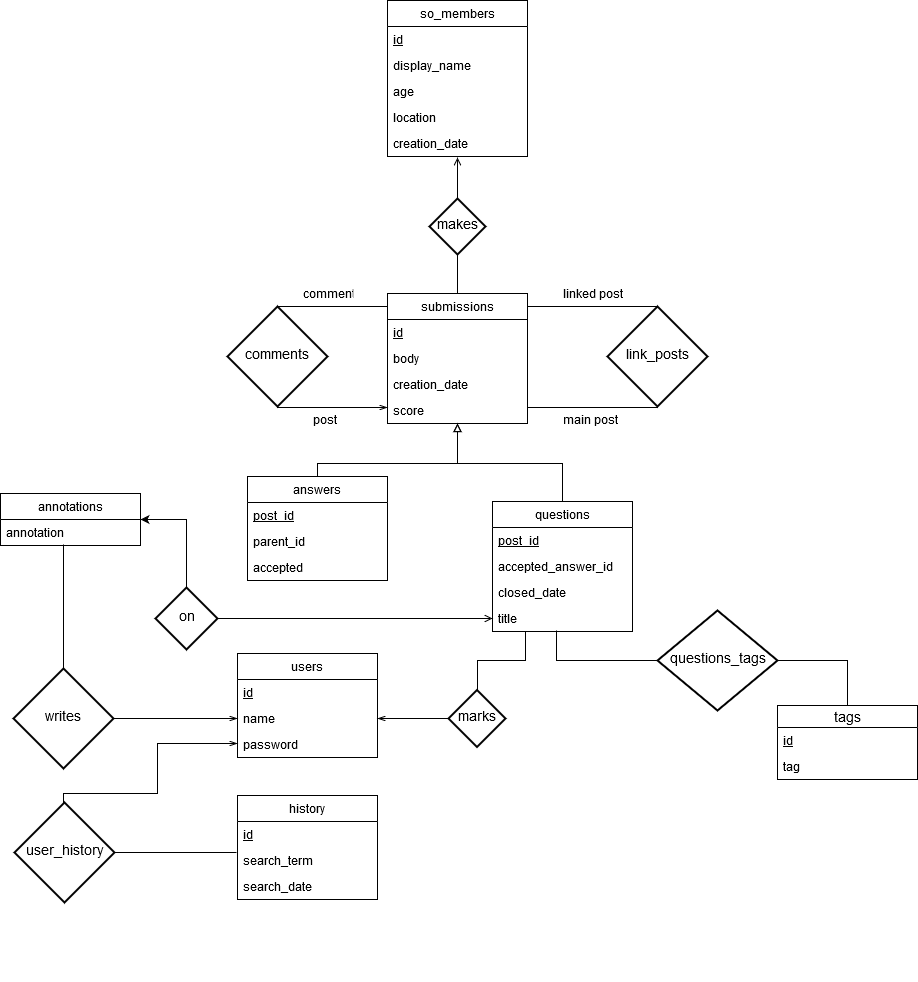

The diagram above was exported from draw.io. Its source (the exported page's mxGraphModel, read from the mxfile embedded in the PNG):
<mxGraphModel dx="1952" dy="1729" grid="1" gridSize="10" guides="1" tooltips="1" connect="1" arrows="1" fold="1" page="1" pageScale="1" pageWidth="850" pageHeight="1100" math="0" shadow="0">
  <root>
    <mxCell id="0" />
    <mxCell id="1" parent="0" />
    <mxCell id="NBc2lhgZuvB88YiPSPwC-25" value="submissions" style="swimlane;fontStyle=0;childLayout=stackLayout;horizontal=1;startSize=26;fillColor=none;horizontalStack=0;resizeParent=1;resizeParentMax=0;resizeLast=0;collapsible=1;marginBottom=0;" parent="1" vertex="1">
      <mxGeometry x="250" y="60" width="140" height="130" as="geometry" />
    </mxCell>
    <mxCell id="NBc2lhgZuvB88YiPSPwC-26" value="id" style="text;strokeColor=none;fillColor=none;align=left;verticalAlign=top;spacingLeft=4;spacingRight=4;overflow=hidden;rotatable=0;points=[[0,0.5],[1,0.5]];portConstraint=eastwest;fontStyle=4" parent="NBc2lhgZuvB88YiPSPwC-25" vertex="1">
      <mxGeometry y="26" width="140" height="26" as="geometry" />
    </mxCell>
    <mxCell id="NBc2lhgZuvB88YiPSPwC-27" value="body" style="text;strokeColor=none;fillColor=none;align=left;verticalAlign=top;spacingLeft=4;spacingRight=4;overflow=hidden;rotatable=0;points=[[0,0.5],[1,0.5]];portConstraint=eastwest;" parent="NBc2lhgZuvB88YiPSPwC-25" vertex="1">
      <mxGeometry y="52" width="140" height="26" as="geometry" />
    </mxCell>
    <mxCell id="NBc2lhgZuvB88YiPSPwC-28" value="creation_date" style="text;strokeColor=none;fillColor=none;align=left;verticalAlign=top;spacingLeft=4;spacingRight=4;overflow=hidden;rotatable=0;points=[[0,0.5],[1,0.5]];portConstraint=eastwest;" parent="NBc2lhgZuvB88YiPSPwC-25" vertex="1">
      <mxGeometry y="78" width="140" height="26" as="geometry" />
    </mxCell>
    <mxCell id="GpU3iOdPyInxa3SzmVPD-14" value="score" style="text;strokeColor=none;fillColor=none;align=left;verticalAlign=top;spacingLeft=4;spacingRight=4;overflow=hidden;rotatable=0;points=[[0,0.5],[1,0.5]];portConstraint=eastwest;" vertex="1" parent="NBc2lhgZuvB88YiPSPwC-25">
      <mxGeometry y="104" width="140" height="26" as="geometry" />
    </mxCell>
    <mxCell id="NBc2lhgZuvB88YiPSPwC-29" value="so_members" style="swimlane;fontStyle=0;childLayout=stackLayout;horizontal=1;startSize=26;fillColor=none;horizontalStack=0;resizeParent=1;resizeParentMax=0;resizeLast=0;collapsible=1;marginBottom=0;" parent="1" vertex="1">
      <mxGeometry x="250" y="-233" width="140" height="156" as="geometry" />
    </mxCell>
    <mxCell id="NBc2lhgZuvB88YiPSPwC-30" value="id" style="text;strokeColor=none;fillColor=none;align=left;verticalAlign=top;spacingLeft=4;spacingRight=4;overflow=hidden;rotatable=0;points=[[0,0.5],[1,0.5]];portConstraint=eastwest;fontStyle=4" parent="NBc2lhgZuvB88YiPSPwC-29" vertex="1">
      <mxGeometry y="26" width="140" height="26" as="geometry" />
    </mxCell>
    <object label="display_name" age="" location="" id="NBc2lhgZuvB88YiPSPwC-31">
      <mxCell style="text;strokeColor=none;fillColor=none;align=left;verticalAlign=top;spacingLeft=4;spacingRight=4;overflow=hidden;rotatable=0;points=[[0,0.5],[1,0.5]];portConstraint=eastwest;" parent="NBc2lhgZuvB88YiPSPwC-29" vertex="1">
        <mxGeometry y="52" width="140" height="26" as="geometry" />
      </mxCell>
    </object>
    <object label="age" age="" location="" id="GpU3iOdPyInxa3SzmVPD-12">
      <mxCell style="text;strokeColor=none;fillColor=none;align=left;verticalAlign=top;spacingLeft=4;spacingRight=4;overflow=hidden;rotatable=0;points=[[0,0.5],[1,0.5]];portConstraint=eastwest;" vertex="1" parent="NBc2lhgZuvB88YiPSPwC-29">
        <mxGeometry y="78" width="140" height="26" as="geometry" />
      </mxCell>
    </object>
    <object label="location" age="" location="" id="GpU3iOdPyInxa3SzmVPD-13">
      <mxCell style="text;strokeColor=none;fillColor=none;align=left;verticalAlign=top;spacingLeft=4;spacingRight=4;overflow=hidden;rotatable=0;points=[[0,0.5],[1,0.5]];portConstraint=eastwest;" vertex="1" parent="NBc2lhgZuvB88YiPSPwC-29">
        <mxGeometry y="104" width="140" height="26" as="geometry" />
      </mxCell>
    </object>
    <mxCell id="NBc2lhgZuvB88YiPSPwC-32" value="creation_date" style="text;strokeColor=none;fillColor=none;align=left;verticalAlign=top;spacingLeft=4;spacingRight=4;overflow=hidden;rotatable=0;points=[[0,0.5],[1,0.5]];portConstraint=eastwest;" parent="NBc2lhgZuvB88YiPSPwC-29" vertex="1">
      <mxGeometry y="130" width="140" height="26" as="geometry" />
    </mxCell>
    <mxCell id="GpU3iOdPyInxa3SzmVPD-93" style="edgeStyle=orthogonalEdgeStyle;rounded=0;orthogonalLoop=1;jettySize=auto;html=1;startArrow=none;startFill=0;endArrow=block;endFill=0;" edge="1" parent="1" source="NBc2lhgZuvB88YiPSPwC-33">
      <mxGeometry relative="1" as="geometry">
        <mxPoint x="320" y="190" as="targetPoint" />
        <Array as="points">
          <mxPoint x="425" y="230" />
          <mxPoint x="320" y="230" />
        </Array>
      </mxGeometry>
    </mxCell>
    <mxCell id="NBc2lhgZuvB88YiPSPwC-33" value="questions" style="swimlane;fontStyle=0;childLayout=stackLayout;horizontal=1;startSize=26;fillColor=none;horizontalStack=0;resizeParent=1;resizeParentMax=0;resizeLast=0;collapsible=1;marginBottom=0;" parent="1" vertex="1">
      <mxGeometry x="355" y="268" width="140" height="130" as="geometry" />
    </mxCell>
    <mxCell id="NBc2lhgZuvB88YiPSPwC-34" value="post_id" style="text;strokeColor=none;fillColor=none;align=left;verticalAlign=top;spacingLeft=4;spacingRight=4;overflow=hidden;rotatable=0;points=[[0,0.5],[1,0.5]];portConstraint=eastwest;fontStyle=4" parent="NBc2lhgZuvB88YiPSPwC-33" vertex="1">
      <mxGeometry y="26" width="140" height="26" as="geometry" />
    </mxCell>
    <mxCell id="NBc2lhgZuvB88YiPSPwC-35" value="accepted_answer_id" style="text;strokeColor=none;fillColor=none;align=left;verticalAlign=top;spacingLeft=4;spacingRight=4;overflow=hidden;rotatable=0;points=[[0,0.5],[1,0.5]];portConstraint=eastwest;" parent="NBc2lhgZuvB88YiPSPwC-33" vertex="1">
      <mxGeometry y="52" width="140" height="26" as="geometry" />
    </mxCell>
    <mxCell id="NBc2lhgZuvB88YiPSPwC-36" value="closed_date" style="text;strokeColor=none;fillColor=none;align=left;verticalAlign=top;spacingLeft=4;spacingRight=4;overflow=hidden;rotatable=0;points=[[0,0.5],[1,0.5]];portConstraint=eastwest;" parent="NBc2lhgZuvB88YiPSPwC-33" vertex="1">
      <mxGeometry y="78" width="140" height="26" as="geometry" />
    </mxCell>
    <mxCell id="GpU3iOdPyInxa3SzmVPD-16" value="title" style="text;strokeColor=none;fillColor=none;align=left;verticalAlign=top;spacingLeft=4;spacingRight=4;overflow=hidden;rotatable=0;points=[[0,0.5],[1,0.5]];portConstraint=eastwest;" vertex="1" parent="NBc2lhgZuvB88YiPSPwC-33">
      <mxGeometry y="104" width="140" height="26" as="geometry" />
    </mxCell>
    <mxCell id="GpU3iOdPyInxa3SzmVPD-92" style="edgeStyle=orthogonalEdgeStyle;rounded=0;orthogonalLoop=1;jettySize=auto;html=1;entryX=0.5;entryY=1;entryDx=0;entryDy=0;startArrow=none;startFill=0;endArrow=block;endFill=0;" edge="1" parent="1" source="NBc2lhgZuvB88YiPSPwC-37" target="NBc2lhgZuvB88YiPSPwC-25">
      <mxGeometry relative="1" as="geometry">
        <Array as="points">
          <mxPoint x="180" y="230" />
          <mxPoint x="320" y="230" />
        </Array>
      </mxGeometry>
    </mxCell>
    <mxCell id="NBc2lhgZuvB88YiPSPwC-37" value="answers" style="swimlane;fontStyle=0;childLayout=stackLayout;horizontal=1;startSize=26;fillColor=none;horizontalStack=0;resizeParent=1;resizeParentMax=0;resizeLast=0;collapsible=1;marginBottom=0;" parent="1" vertex="1">
      <mxGeometry x="110" y="243" width="140" height="104" as="geometry" />
    </mxCell>
    <mxCell id="NBc2lhgZuvB88YiPSPwC-38" value="post_id" style="text;strokeColor=none;fillColor=none;align=left;verticalAlign=top;spacingLeft=4;spacingRight=4;overflow=hidden;rotatable=0;points=[[0,0.5],[1,0.5]];portConstraint=eastwest;fontStyle=4" parent="NBc2lhgZuvB88YiPSPwC-37" vertex="1">
      <mxGeometry y="26" width="140" height="26" as="geometry" />
    </mxCell>
    <mxCell id="NBc2lhgZuvB88YiPSPwC-39" value="parent_id" style="text;strokeColor=none;fillColor=none;align=left;verticalAlign=top;spacingLeft=4;spacingRight=4;overflow=hidden;rotatable=0;points=[[0,0.5],[1,0.5]];portConstraint=eastwest;" parent="NBc2lhgZuvB88YiPSPwC-37" vertex="1">
      <mxGeometry y="52" width="140" height="26" as="geometry" />
    </mxCell>
    <mxCell id="NBc2lhgZuvB88YiPSPwC-40" value="accepted" style="text;strokeColor=none;fillColor=none;align=left;verticalAlign=top;spacingLeft=4;spacingRight=4;overflow=hidden;rotatable=0;points=[[0,0.5],[1,0.5]];portConstraint=eastwest;" parent="NBc2lhgZuvB88YiPSPwC-37" vertex="1">
      <mxGeometry y="78" width="140" height="26" as="geometry" />
    </mxCell>
    <mxCell id="GpU3iOdPyInxa3SzmVPD-21" value="tags" style="swimlane;fontStyle=0;childLayout=stackLayout;horizontal=1;startSize=22;fillColor=none;horizontalStack=0;resizeParent=1;resizeParentMax=0;resizeLast=0;collapsible=1;marginBottom=0;swimlaneFillColor=#ffffff;align=center;fontSize=14;" vertex="1" parent="1">
      <mxGeometry x="640" y="472" width="140" height="74" as="geometry" />
    </mxCell>
    <mxCell id="GpU3iOdPyInxa3SzmVPD-22" value="id" style="text;strokeColor=none;fillColor=none;spacingLeft=4;spacingRight=4;overflow=hidden;rotatable=0;points=[[0,0.5],[1,0.5]];portConstraint=eastwest;fontSize=12;fontStyle=4" vertex="1" parent="GpU3iOdPyInxa3SzmVPD-21">
      <mxGeometry y="22" width="140" height="26" as="geometry" />
    </mxCell>
    <mxCell id="GpU3iOdPyInxa3SzmVPD-23" value="tag" style="text;strokeColor=none;fillColor=none;spacingLeft=4;spacingRight=4;overflow=hidden;rotatable=0;points=[[0,0.5],[1,0.5]];portConstraint=eastwest;fontSize=12;" vertex="1" parent="GpU3iOdPyInxa3SzmVPD-21">
      <mxGeometry y="48" width="140" height="26" as="geometry" />
    </mxCell>
    <mxCell id="GpU3iOdPyInxa3SzmVPD-39" style="edgeStyle=orthogonalEdgeStyle;rounded=0;orthogonalLoop=1;jettySize=auto;html=1;exitX=0.5;exitY=1;exitDx=0;exitDy=0;" edge="1" parent="1">
      <mxGeometry relative="1" as="geometry">
        <mxPoint x="330" y="740" as="sourcePoint" />
        <mxPoint x="330" y="740" as="targetPoint" />
      </mxGeometry>
    </mxCell>
    <mxCell id="GpU3iOdPyInxa3SzmVPD-63" value="users" style="swimlane;fontStyle=0;childLayout=stackLayout;horizontal=1;startSize=26;fillColor=none;horizontalStack=0;resizeParent=1;resizeParentMax=0;resizeLast=0;collapsible=1;marginBottom=0;" vertex="1" parent="1">
      <mxGeometry x="100" y="420" width="140" height="104" as="geometry" />
    </mxCell>
    <mxCell id="GpU3iOdPyInxa3SzmVPD-64" value="id&#10;" style="text;strokeColor=none;fillColor=none;align=left;verticalAlign=top;spacingLeft=4;spacingRight=4;overflow=hidden;rotatable=0;points=[[0,0.5],[1,0.5]];portConstraint=eastwest;fontStyle=4" vertex="1" parent="GpU3iOdPyInxa3SzmVPD-63">
      <mxGeometry y="26" width="140" height="26" as="geometry" />
    </mxCell>
    <mxCell id="GpU3iOdPyInxa3SzmVPD-65" value="name" style="text;strokeColor=none;fillColor=none;align=left;verticalAlign=top;spacingLeft=4;spacingRight=4;overflow=hidden;rotatable=0;points=[[0,0.5],[1,0.5]];portConstraint=eastwest;" vertex="1" parent="GpU3iOdPyInxa3SzmVPD-63">
      <mxGeometry y="52" width="140" height="26" as="geometry" />
    </mxCell>
    <mxCell id="GpU3iOdPyInxa3SzmVPD-66" value="password" style="text;strokeColor=none;fillColor=none;align=left;verticalAlign=top;spacingLeft=4;spacingRight=4;overflow=hidden;rotatable=0;points=[[0,0.5],[1,0.5]];portConstraint=eastwest;" vertex="1" parent="GpU3iOdPyInxa3SzmVPD-63">
      <mxGeometry y="78" width="140" height="26" as="geometry" />
    </mxCell>
    <mxCell id="GpU3iOdPyInxa3SzmVPD-67" value="history" style="swimlane;fontStyle=0;childLayout=stackLayout;horizontal=1;startSize=26;fillColor=none;horizontalStack=0;resizeParent=1;resizeParentMax=0;resizeLast=0;collapsible=1;marginBottom=0;" vertex="1" parent="1">
      <mxGeometry x="100" y="562" width="140" height="104" as="geometry" />
    </mxCell>
    <mxCell id="GpU3iOdPyInxa3SzmVPD-68" value="id" style="text;strokeColor=none;fillColor=none;align=left;verticalAlign=top;spacingLeft=4;spacingRight=4;overflow=hidden;rotatable=0;points=[[0,0.5],[1,0.5]];portConstraint=eastwest;fontStyle=4" vertex="1" parent="GpU3iOdPyInxa3SzmVPD-67">
      <mxGeometry y="26" width="140" height="26" as="geometry" />
    </mxCell>
    <mxCell id="GpU3iOdPyInxa3SzmVPD-69" value="search_term" style="text;strokeColor=none;fillColor=none;align=left;verticalAlign=top;spacingLeft=4;spacingRight=4;overflow=hidden;rotatable=0;points=[[0,0.5],[1,0.5]];portConstraint=eastwest;" vertex="1" parent="GpU3iOdPyInxa3SzmVPD-67">
      <mxGeometry y="52" width="140" height="26" as="geometry" />
    </mxCell>
    <mxCell id="GpU3iOdPyInxa3SzmVPD-70" value="search_date" style="text;strokeColor=none;fillColor=none;align=left;verticalAlign=top;spacingLeft=4;spacingRight=4;overflow=hidden;rotatable=0;points=[[0,0.5],[1,0.5]];portConstraint=eastwest;" vertex="1" parent="GpU3iOdPyInxa3SzmVPD-67">
      <mxGeometry y="78" width="140" height="26" as="geometry" />
    </mxCell>
    <mxCell id="GpU3iOdPyInxa3SzmVPD-77" value="annotations" style="swimlane;fontStyle=0;childLayout=stackLayout;horizontal=1;startSize=26;fillColor=none;horizontalStack=0;resizeParent=1;resizeParentMax=0;resizeLast=0;collapsible=1;marginBottom=0;" vertex="1" parent="1">
      <mxGeometry x="-137" y="260" width="140" height="52" as="geometry" />
    </mxCell>
    <mxCell id="GpU3iOdPyInxa3SzmVPD-80" value="annotation" style="text;strokeColor=none;fillColor=none;align=left;verticalAlign=top;spacingLeft=4;spacingRight=4;overflow=hidden;rotatable=0;points=[[0,0.5],[1,0.5]];portConstraint=eastwest;" vertex="1" parent="GpU3iOdPyInxa3SzmVPD-77">
      <mxGeometry y="26" width="140" height="26" as="geometry" />
    </mxCell>
    <mxCell id="GpU3iOdPyInxa3SzmVPD-98" style="edgeStyle=orthogonalEdgeStyle;rounded=0;orthogonalLoop=1;jettySize=auto;html=1;entryX=0.457;entryY=0.962;entryDx=0;entryDy=0;entryPerimeter=0;startArrow=none;startFill=0;endArrow=none;endFill=0;" edge="1" parent="1" source="GpU3iOdPyInxa3SzmVPD-95" target="GpU3iOdPyInxa3SzmVPD-16">
      <mxGeometry relative="1" as="geometry" />
    </mxCell>
    <mxCell id="GpU3iOdPyInxa3SzmVPD-99" style="edgeStyle=orthogonalEdgeStyle;rounded=0;orthogonalLoop=1;jettySize=auto;html=1;entryX=0.5;entryY=0;entryDx=0;entryDy=0;startArrow=none;startFill=0;endArrow=none;endFill=0;" edge="1" parent="1" source="GpU3iOdPyInxa3SzmVPD-95" target="GpU3iOdPyInxa3SzmVPD-21">
      <mxGeometry relative="1" as="geometry">
        <Array as="points">
          <mxPoint x="710" y="427" />
        </Array>
      </mxGeometry>
    </mxCell>
    <mxCell id="GpU3iOdPyInxa3SzmVPD-95" value="questions_tags" style="shape=rhombus;strokeWidth=2;fontSize=17;perimeter=rhombusPerimeter;whiteSpace=wrap;html=1;align=center;fontSize=14;" vertex="1" parent="1">
      <mxGeometry x="520" y="377" width="120" height="100" as="geometry" />
    </mxCell>
    <mxCell id="GpU3iOdPyInxa3SzmVPD-103" style="edgeStyle=orthogonalEdgeStyle;rounded=0;orthogonalLoop=1;jettySize=auto;html=1;startArrow=none;startFill=0;endArrow=none;endFill=0;exitX=0.5;exitY=1;exitDx=0;exitDy=0;" edge="1" parent="1">
      <mxGeometry relative="1" as="geometry">
        <mxPoint x="520" y="170" as="sourcePoint" />
        <mxPoint x="390" y="174" as="targetPoint" />
        <Array as="points">
          <mxPoint x="520" y="174" />
        </Array>
      </mxGeometry>
    </mxCell>
    <mxCell id="GpU3iOdPyInxa3SzmVPD-104" style="edgeStyle=orthogonalEdgeStyle;rounded=0;orthogonalLoop=1;jettySize=auto;html=1;entryX=1;entryY=0.5;entryDx=0;entryDy=0;startArrow=none;startFill=0;endArrow=none;endFill=0;exitX=0.5;exitY=0;exitDx=0;exitDy=0;" edge="1" parent="1" source="GpU3iOdPyInxa3SzmVPD-100" target="NBc2lhgZuvB88YiPSPwC-26">
      <mxGeometry relative="1" as="geometry">
        <Array as="points">
          <mxPoint x="470" y="73" />
          <mxPoint x="470" y="73" />
        </Array>
      </mxGeometry>
    </mxCell>
    <mxCell id="GpU3iOdPyInxa3SzmVPD-100" value="link_posts" style="shape=rhombus;strokeWidth=2;fontSize=17;perimeter=rhombusPerimeter;whiteSpace=wrap;html=1;align=center;fontSize=14;" vertex="1" parent="1">
      <mxGeometry x="470" y="73" width="100" height="100" as="geometry" />
    </mxCell>
    <mxCell id="GpU3iOdPyInxa3SzmVPD-108" style="edgeStyle=orthogonalEdgeStyle;rounded=0;orthogonalLoop=1;jettySize=auto;html=1;entryX=0;entryY=0.5;entryDx=0;entryDy=0;startArrow=none;startFill=0;endArrow=none;endFill=0;" edge="1" parent="1" source="GpU3iOdPyInxa3SzmVPD-101" target="NBc2lhgZuvB88YiPSPwC-26">
      <mxGeometry relative="1" as="geometry">
        <Array as="points">
          <mxPoint x="180" y="73" />
          <mxPoint x="180" y="73" />
        </Array>
      </mxGeometry>
    </mxCell>
    <mxCell id="GpU3iOdPyInxa3SzmVPD-110" style="edgeStyle=orthogonalEdgeStyle;rounded=0;orthogonalLoop=1;jettySize=auto;html=1;entryX=0;entryY=0.5;entryDx=0;entryDy=0;startArrow=none;startFill=0;endArrow=openThin;endFill=0;" edge="1" parent="1">
      <mxGeometry relative="1" as="geometry">
        <mxPoint x="140" y="170" as="sourcePoint" />
        <mxPoint x="250" y="174" as="targetPoint" />
        <Array as="points">
          <mxPoint x="140" y="174" />
        </Array>
      </mxGeometry>
    </mxCell>
    <mxCell id="GpU3iOdPyInxa3SzmVPD-101" value="comments" style="shape=rhombus;strokeWidth=2;fontSize=17;perimeter=rhombusPerimeter;whiteSpace=wrap;html=1;align=center;fontSize=14;" vertex="1" parent="1">
      <mxGeometry x="90" y="73" width="100" height="100" as="geometry" />
    </mxCell>
    <mxCell id="GpU3iOdPyInxa3SzmVPD-105" value="main post" style="text;strokeColor=none;fillColor=none;spacingLeft=4;spacingRight=4;overflow=hidden;rotatable=0;points=[[0,0.5],[1,0.5]];portConstraint=eastwest;fontSize=12;" vertex="1" parent="1">
      <mxGeometry x="420" y="173" width="65" height="26" as="geometry" />
    </mxCell>
    <mxCell id="GpU3iOdPyInxa3SzmVPD-106" value="linked post" style="text;strokeColor=none;fillColor=none;spacingLeft=4;spacingRight=4;overflow=hidden;rotatable=0;points=[[0,0.5],[1,0.5]];portConstraint=eastwest;fontSize=12;" vertex="1" parent="1">
      <mxGeometry x="420" y="47" width="80" height="26" as="geometry" />
    </mxCell>
    <mxCell id="GpU3iOdPyInxa3SzmVPD-111" value="comment" style="text;strokeColor=none;fillColor=none;spacingLeft=4;spacingRight=4;overflow=hidden;rotatable=0;points=[[0,0.5],[1,0.5]];portConstraint=eastwest;fontSize=12;" vertex="1" parent="1">
      <mxGeometry x="160" y="47" width="60" height="26" as="geometry" />
    </mxCell>
    <mxCell id="GpU3iOdPyInxa3SzmVPD-112" value="post" style="text;strokeColor=none;fillColor=none;spacingLeft=4;spacingRight=4;overflow=hidden;rotatable=0;points=[[0,0.5],[1,0.5]];portConstraint=eastwest;fontSize=12;" vertex="1" parent="1">
      <mxGeometry x="170" y="173" width="60" height="26" as="geometry" />
    </mxCell>
    <mxCell id="GpU3iOdPyInxa3SzmVPD-115" style="edgeStyle=orthogonalEdgeStyle;rounded=0;orthogonalLoop=1;jettySize=auto;html=1;startArrow=none;startFill=0;endArrow=none;endFill=0;" edge="1" parent="1" source="GpU3iOdPyInxa3SzmVPD-114">
      <mxGeometry relative="1" as="geometry">
        <mxPoint x="99" y="619" as="targetPoint" />
      </mxGeometry>
    </mxCell>
    <mxCell id="GpU3iOdPyInxa3SzmVPD-116" style="edgeStyle=orthogonalEdgeStyle;rounded=0;orthogonalLoop=1;jettySize=auto;html=1;startArrow=none;startFill=0;endArrow=openThin;endFill=0;" edge="1" parent="1" source="GpU3iOdPyInxa3SzmVPD-114">
      <mxGeometry relative="1" as="geometry">
        <mxPoint x="100" y="510" as="targetPoint" />
        <Array as="points">
          <mxPoint x="-74" y="560" />
          <mxPoint x="20" y="560" />
          <mxPoint x="20" y="510" />
        </Array>
      </mxGeometry>
    </mxCell>
    <mxCell id="GpU3iOdPyInxa3SzmVPD-114" value="user_history" style="shape=rhombus;strokeWidth=2;fontSize=17;perimeter=rhombusPerimeter;whiteSpace=wrap;html=1;align=center;fontSize=14;" vertex="1" parent="1">
      <mxGeometry x="-123" y="569" width="100" height="100" as="geometry" />
    </mxCell>
    <mxCell id="GpU3iOdPyInxa3SzmVPD-123" style="edgeStyle=orthogonalEdgeStyle;rounded=0;orthogonalLoop=1;jettySize=auto;html=1;entryX=0.45;entryY=0.962;entryDx=0;entryDy=0;entryPerimeter=0;startArrow=none;startFill=0;endArrow=none;endFill=0;" edge="1" parent="1" source="GpU3iOdPyInxa3SzmVPD-118" target="GpU3iOdPyInxa3SzmVPD-80">
      <mxGeometry relative="1" as="geometry" />
    </mxCell>
    <mxCell id="GpU3iOdPyInxa3SzmVPD-118" value="writes" style="shape=rhombus;strokeWidth=2;fontSize=17;perimeter=rhombusPerimeter;whiteSpace=wrap;html=1;align=center;fontSize=14;" vertex="1" parent="1">
      <mxGeometry x="-124" y="435" width="100" height="100" as="geometry" />
    </mxCell>
    <mxCell id="GpU3iOdPyInxa3SzmVPD-119" style="edgeStyle=orthogonalEdgeStyle;rounded=0;orthogonalLoop=1;jettySize=auto;html=1;entryX=1;entryY=0.5;entryDx=0;entryDy=0;startArrow=openThin;startFill=0;endArrow=none;endFill=0;" edge="1" parent="1" source="GpU3iOdPyInxa3SzmVPD-65" target="GpU3iOdPyInxa3SzmVPD-118">
      <mxGeometry relative="1" as="geometry" />
    </mxCell>
    <mxCell id="GpU3iOdPyInxa3SzmVPD-133" style="edgeStyle=orthogonalEdgeStyle;rounded=0;orthogonalLoop=1;jettySize=auto;html=1;entryX=1;entryY=0.5;entryDx=0;entryDy=0;startArrow=none;startFill=0;endArrow=classic;endFill=1;exitX=0.5;exitY=0;exitDx=0;exitDy=0;" edge="1" parent="1" source="GpU3iOdPyInxa3SzmVPD-124" target="GpU3iOdPyInxa3SzmVPD-77">
      <mxGeometry relative="1" as="geometry" />
    </mxCell>
    <mxCell id="GpU3iOdPyInxa3SzmVPD-134" style="edgeStyle=orthogonalEdgeStyle;rounded=0;orthogonalLoop=1;jettySize=auto;html=1;entryX=0;entryY=0.5;entryDx=0;entryDy=0;startArrow=none;startFill=0;endArrow=open;endFill=0;" edge="1" parent="1" source="GpU3iOdPyInxa3SzmVPD-124" target="GpU3iOdPyInxa3SzmVPD-16">
      <mxGeometry relative="1" as="geometry" />
    </mxCell>
    <mxCell id="GpU3iOdPyInxa3SzmVPD-124" value="on" style="shape=rhombus;strokeWidth=2;fontSize=17;perimeter=rhombusPerimeter;whiteSpace=wrap;html=1;align=center;fontSize=14;" vertex="1" parent="1">
      <mxGeometry x="18" y="354" width="62" height="62" as="geometry" />
    </mxCell>
    <mxCell id="GpU3iOdPyInxa3SzmVPD-128" style="edgeStyle=orthogonalEdgeStyle;rounded=0;orthogonalLoop=1;jettySize=auto;html=1;startArrow=none;startFill=0;endArrow=openThin;endFill=0;" edge="1" parent="1" source="GpU3iOdPyInxa3SzmVPD-127" target="GpU3iOdPyInxa3SzmVPD-65">
      <mxGeometry relative="1" as="geometry" />
    </mxCell>
    <mxCell id="GpU3iOdPyInxa3SzmVPD-129" style="edgeStyle=orthogonalEdgeStyle;rounded=0;orthogonalLoop=1;jettySize=auto;html=1;entryX=0.236;entryY=1;entryDx=0;entryDy=0;entryPerimeter=0;startArrow=none;startFill=0;endArrow=none;endFill=0;" edge="1" parent="1" source="GpU3iOdPyInxa3SzmVPD-127" target="GpU3iOdPyInxa3SzmVPD-16">
      <mxGeometry relative="1" as="geometry" />
    </mxCell>
    <mxCell id="GpU3iOdPyInxa3SzmVPD-127" value="&lt;div&gt;marks&lt;/div&gt;" style="shape=rhombus;strokeWidth=2;fontSize=17;perimeter=rhombusPerimeter;whiteSpace=wrap;html=1;align=center;fontSize=14;" vertex="1" parent="1">
      <mxGeometry x="311" y="456.5" width="57" height="57" as="geometry" />
    </mxCell>
    <mxCell id="GpU3iOdPyInxa3SzmVPD-131" style="edgeStyle=orthogonalEdgeStyle;rounded=0;orthogonalLoop=1;jettySize=auto;html=1;entryX=0.5;entryY=1.038;entryDx=0;entryDy=0;entryPerimeter=0;startArrow=none;startFill=0;endArrow=open;endFill=0;" edge="1" parent="1" source="GpU3iOdPyInxa3SzmVPD-130" target="NBc2lhgZuvB88YiPSPwC-32">
      <mxGeometry relative="1" as="geometry" />
    </mxCell>
    <mxCell id="GpU3iOdPyInxa3SzmVPD-132" style="edgeStyle=orthogonalEdgeStyle;rounded=0;orthogonalLoop=1;jettySize=auto;html=1;startArrow=none;startFill=0;endArrow=none;endFill=0;" edge="1" parent="1" source="GpU3iOdPyInxa3SzmVPD-130" target="NBc2lhgZuvB88YiPSPwC-25">
      <mxGeometry relative="1" as="geometry" />
    </mxCell>
    <mxCell id="GpU3iOdPyInxa3SzmVPD-130" value="makes" style="shape=rhombus;strokeWidth=2;fontSize=17;perimeter=rhombusPerimeter;whiteSpace=wrap;html=1;align=center;fontSize=14;" vertex="1" parent="1">
      <mxGeometry x="292" y="-35" width="56" height="56" as="geometry" />
    </mxCell>
  </root>
</mxGraphModel>